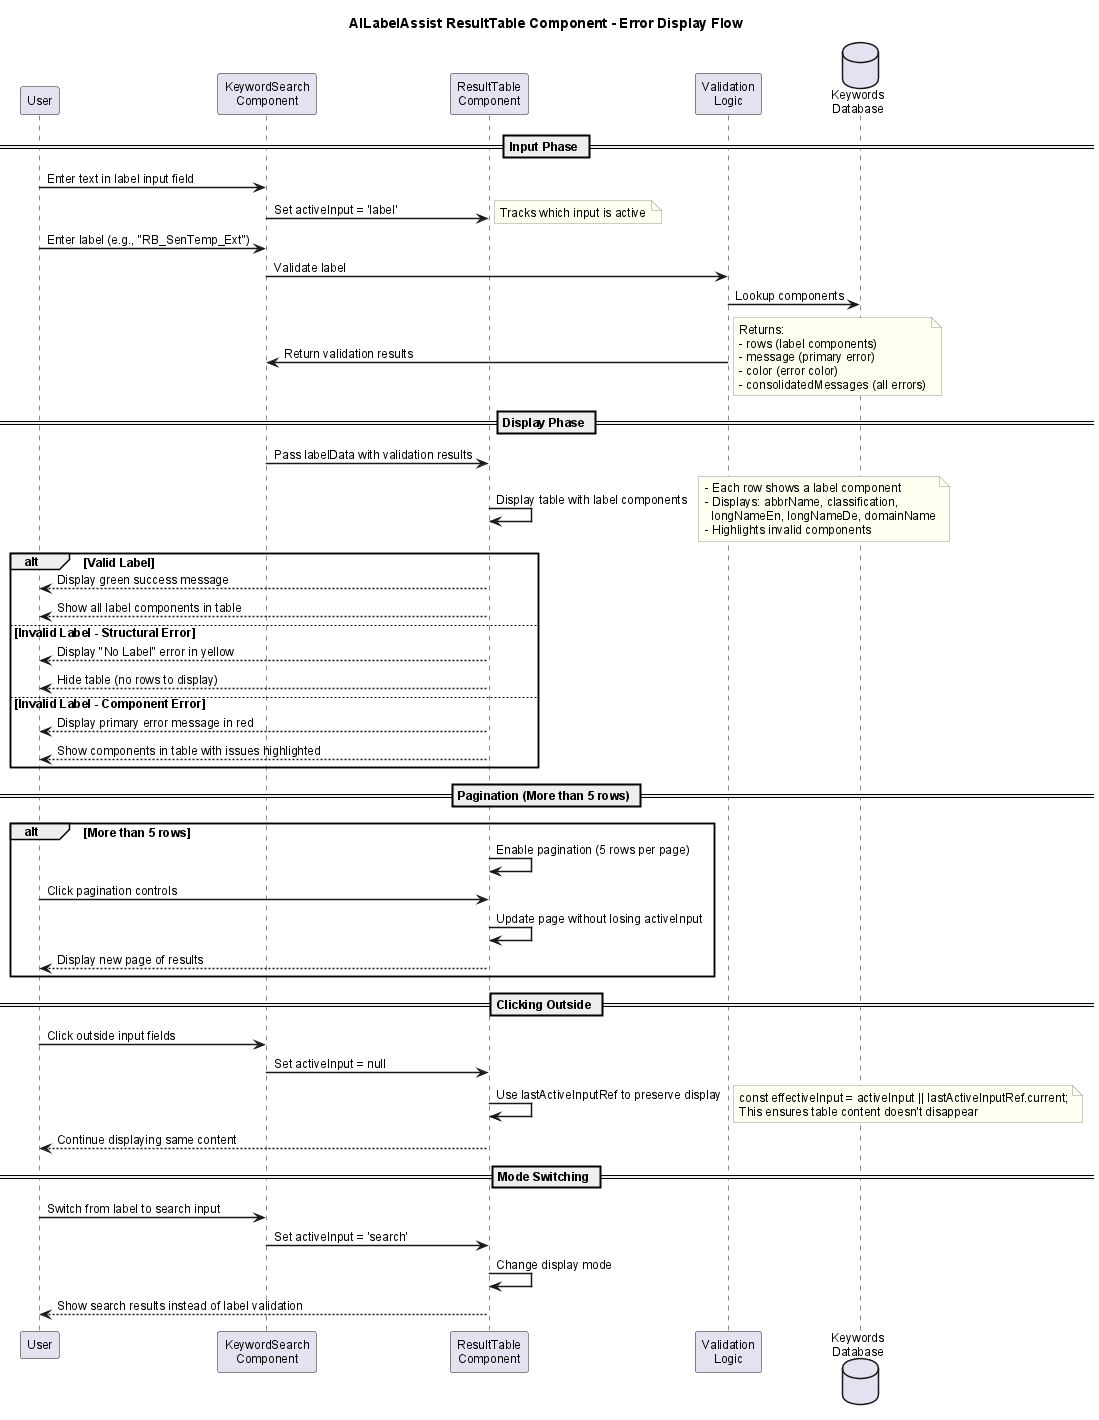

The diagram above was rendered by PlantUML. Its source (embedded in the PNG):
@startuml ResultTable_Error_Flow

skinparam DefaultFontName Arial
skinparam DefaultFontSize 12
skinparam ArrowThickness 1.5
skinparam ActivityBorderThickness 1.5
skinparam NoteBackgroundColor #FFFFF0
skinparam NoteBorderColor #999999
skinparam BackgroundColor white

title AILabelAssist ResultTable Component - Error Display Flow

' Define the colors
!define RED #FFAAAA
!define ORANGE #FFDAAA
!define GREEN #AAFFAA
!define YELLOW #FFFFAA
!define BLUE #AAAAFF
!define GRAY #EEEEEE

participant "User" as User
participant "KeywordSearch\nComponent" as KS
participant "ResultTable\nComponent" as RT
participant "Validation\nLogic" as VL
database "Keywords\nDatabase" as DB

== Input Phase ==

User -> KS: Enter text in label input field
KS -> RT: Set activeInput = 'label'
note right: Tracks which input is active
User -> KS: Enter label (e.g., "RB_SenTemp_Ext")
KS -> VL: Validate label
VL -> DB: Lookup components
VL -> KS: Return validation results
note right
  Returns:
  - rows (label components)
  - message (primary error)
  - color (error color)
  - consolidatedMessages (all errors)
end note

== Display Phase ==

KS -> RT: Pass labelData with validation results
RT -> RT: Display table with label components
note right
  - Each row shows a label component
  - Displays: abbrName, classification, 
    longNameEn, longNameDe, domainName
  - Highlights invalid components
end note

alt Valid Label
  RT --> User: Display green success message
  RT --> User: Show all label components in table
else Invalid Label - Structural Error
  RT --> User: Display "No Label" error in yellow
  RT --> User: Hide table (no rows to display)
else Invalid Label - Component Error
  RT --> User: Display primary error message in red
  RT --> User: Show components in table with issues highlighted
end alt

== Pagination (More than 5 rows) ==

alt More than 5 rows
  RT -> RT: Enable pagination (5 rows per page)
  User -> RT: Click pagination controls
  RT -> RT: Update page without losing activeInput
  RT --> User: Display new page of results
end alt

== Clicking Outside ==

User -> KS: Click outside input fields
KS -> RT: Set activeInput = null
RT -> RT: Use lastActiveInputRef to preserve display
note right
  const effectiveInput = activeInput || lastActiveInputRef.current;
  This ensures table content doesn't disappear
end note
RT --> User: Continue displaying same content

== Mode Switching ==

User -> KS: Switch from label to search input
KS -> RT: Set activeInput = 'search'
RT -> RT: Change display mode
RT --> User: Show search results instead of label validation

@enduml